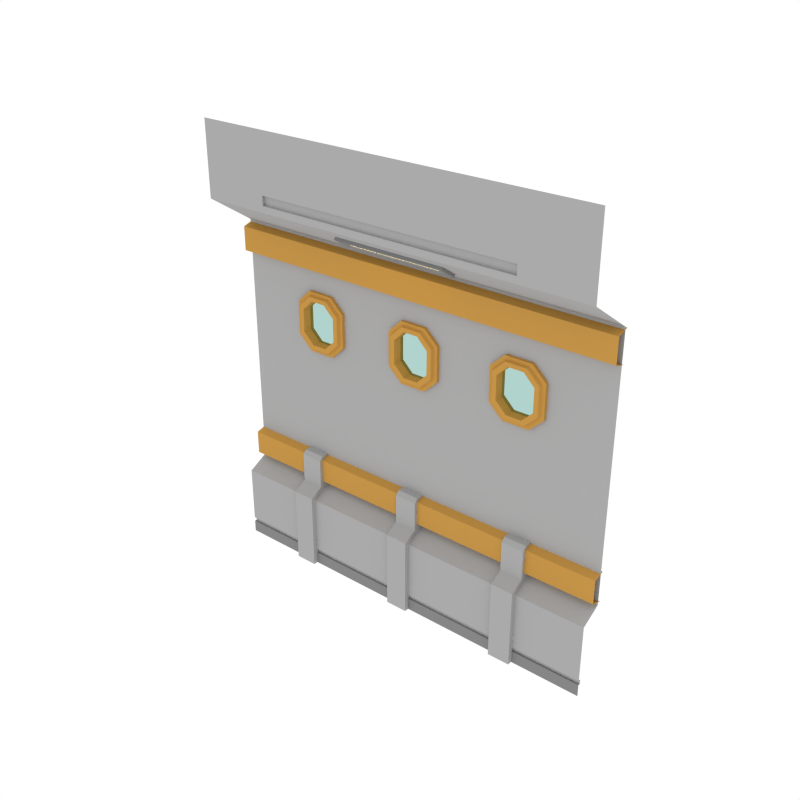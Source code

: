 # Source: SmallWindows_Wall_SideB.blend  (saved by Blender 2.79.0; exported with 4.5.12 LTS)
import bpy
from mathutils import Matrix  # noqa: F401  (used for matrix-valued properties, if any)

bpy.ops.wm.read_factory_settings(use_empty=True)
scene = bpy.context.scene
scene.name = 'Scene'

# ---- collections
col_collection_1 = bpy.data.collections.new('Collection 1'); scene.collection.children.link(col_collection_1)

# ---- materials (node trees are filled in below, after node groups)
mat_main = bpy.data.materials.new('Main')
mat_main.alpha_threshold = 0.0
mat_main.diffuse_color = (0.402, 0.402, 0.402, 1.0)
mat_main.roughness = 0.5
mat_accent = bpy.data.materials.new('Accent')
mat_accent.alpha_threshold = 0.0
mat_accent.diffuse_color = (0.5596, 0.2977, 0.06679, 1.0)
mat_accent.roughness = 0.5
mat_light = bpy.data.materials.new('Light')
mat_light.alpha_threshold = 0.0
mat_light.diffuse_color = (0.4869, 0.4869, 0.4869, 1.0)
mat_light.roughness = 0.5
mat_darkgrey = bpy.data.materials.new('DarkGrey')
mat_darkgrey.alpha_threshold = 0.0
mat_darkgrey.diffuse_color = (0.2395, 0.2395, 0.2395, 1.0)
mat_darkgrey.roughness = 0.5
mat_glass = bpy.data.materials.new('Glass')
mat_glass.alpha_threshold = 0.0
mat_glass.diffuse_color = (0.0291, 0.0291, 0.0291, 1.0)
mat_glass.roughness = 0.5

# ---- node groups
ng_auto_smooth = bpy.data.node_groups.new('Auto Smooth', 'GeometryNodeTree')
_s = ng_auto_smooth.interface.new_socket(name='Geometry', in_out='OUTPUT', socket_type='NodeSocketGeometry')
_s = ng_auto_smooth.interface.new_socket(name='Geometry', in_out='INPUT', socket_type='NodeSocketGeometry')
_s = ng_auto_smooth.interface.new_socket(name='Angle', in_out='INPUT', socket_type='NodeSocketFloat')
_s.subtype = 'ANGLE'
_s.min_value = 0.0
_s.max_value = 3.142
ng_auto_smooth.is_modifier = True
_N = ng_auto_smooth.nodes; _L = ng_auto_smooth.links
n0 = _N.new('NodeGroupOutput'); n0.name = 'Group Output'; n0.location = (480, -100)
n1 = _N.new('NodeGroupInput'); n1.name = 'Group Input'; n1.location = (-420, -300)
n2 = _N.new('NodeGroupInput'); n2.name = 'Group Input.001'; n2.location = (-60, -100)
n3 = _N.new('GeometryNodeSetShadeSmooth'); n3.name = 'Set Shade Smooth'; n3.location = (120, -100)
n3.domain = 'EDGE'
n4 = _N.new('GeometryNodeSetShadeSmooth'); n4.name = 'Set Shade Smooth.001'; n4.location = (300, -100)
n5 = _N.new('GeometryNodeInputMeshEdgeAngle'); n5.name = 'Edge Angle'; n5.location = (-420, -220)
n6 = _N.new('GeometryNodeInputEdgeSmooth'); n6.name = 'Is Edge Smooth'; n6.location = (-60, -160)
n7 = _N.new('GeometryNodeInputShadeSmooth'); n7.name = 'Is Face Smooth'; n7.location = (-240, -340)
n8 = _N.new('FunctionNodeBooleanMath'); n8.name = 'Boolean Math'; n8.location = (-60, -220)
n9 = _N.new('FunctionNodeCompare'); n9.name = 'Compare'; n9.location = (-240, -180)
n9.operation = 'LESS_EQUAL'
_L.new(n5.outputs[0], n9.inputs[0])
_L.new(n4.outputs[0], n0.inputs[0])
_L.new(n1.outputs[1], n9.inputs[1])
_L.new(n9.outputs[0], n8.inputs[0])
_L.new(n7.outputs[0], n8.inputs[1])
_L.new(n2.outputs[0], n3.inputs[0])
_L.new(n6.outputs[0], n3.inputs[1])
_L.new(n3.outputs[0], n4.inputs[0])
_L.new(n8.outputs[0], n3.inputs[2])
n0.is_active_output = True

# ---- material node trees
mat_light.use_nodes = True; mat_light.node_tree.nodes.clear()
_N = mat_light.node_tree.nodes; _L = mat_light.node_tree.links
n0 = _N.new('ShaderNodeOutputMaterial'); n0.name = 'Material Output'; n0.location = (300, 300)
n1 = _N.new('ShaderNodeEmission'); n1.name = 'Emission'; n1.location = (10, 300)
n1.inputs[0].default_value = (1.0, 0.812, 0.3343, 1.0)
n1.inputs[1].default_value = 3.1
_L.new(n1.outputs[0], n0.inputs[0])
n0.is_active_output = True
mat_glass.use_nodes = True; mat_glass.node_tree.nodes.clear()
_N = mat_glass.node_tree.nodes; _L = mat_glass.node_tree.links
n0 = _N.new('ShaderNodeOutputMaterial'); n0.name = 'Material Output'; n0.location = (300, 300)
n1 = _N.new('ShaderNodeBsdfTransparent'); n1.name = 'Transparent BSDF'; n1.location = (10, 300)
n1.inputs[0].default_value = (0.4375, 0.65, 0.6132, 1.0)
_L.new(n1.outputs[0], n0.inputs[0])
n0.is_active_output = True

# ---- world
world_world = bpy.data.worlds.new('World'); scene.world = world_world
world_world.color = (1.0, 1.0, 1.0)
world_world.use_sun_shadow = False
world_world.sun_shadow_jitter_overblur = 0.0
world_world.cycles.sampling_method = 'NONE'
world_world.cycles.sample_map_resolution = 256

# ---- meshes
me_plane_039 = bpy.data.meshes.new('Plane.039')
me_plane_039.from_pydata([(2.0, 0.235, 3.383), (-2.0, 0.235, 3.383), (2.0, 0.1211, 3.348), (-2.0, 0.1211, 3.348), (2.0, 0.1211, 3.112), (-2.0, 0.1211, 3.112), (2.0, 0.2373, 3.077), (-2.0, 0.2373, 3.077), (2.0, 0.235, 1.181), (-2.0, 0.235, 1.181), (2.0, 0.1211, 1.147), (-2.0, 0.1211, 1.147), (2.0, 0.1211, 0.91), (-2.0, 0.1211, 0.91), (2.0, 0.2373, 0.8757), (-2.0, 0.2373, 0.8757), (0.5339, 0.06092, 3.504), (-0.6201, 0.06092, 3.504), (-0.6201, -0.1006, 3.61), (0.5339, -0.1006, 3.61), (0.5339, 0.04097, 3.474), (-0.6201, 0.04097, 3.474), (-0.6201, -0.1206, 3.58), (0.5339, -0.1206, 3.58), (-1.315, -0.04581, 0.0), (-1.091, -0.04581, 0.0), (-1.315, 0.2435, 0.0), (-1.315, 0.2435, 0.8754), (-1.091, 0.2435, 0.0), (-1.091, 0.2435, 0.8754), (-1.315, -0.04581, 0.7771), (-1.315, 0.09027, 0.8525), (-1.091, 0.09027, 0.8525), (-1.091, -0.04581, 0.7771), (-0.117, -0.04581, 0.0), (0.107, -0.04581, 0.0), (-0.117, 0.2435, 0.0), (-0.117, 0.2435, 0.8754), (0.107, 0.2435, 0.0), (0.107, 0.2435, 0.8754), (-0.117, -0.04581, 0.7771), (-0.117, 0.09027, 0.8525), (0.107, 0.09027, 0.8525), (0.107, -0.04581, 0.7771), (1.081, -0.04581, 0.0), (1.305, -0.04581, 0.0), (1.081, 0.2435, 0.0), (1.081, 0.2435, 0.8754), (1.305, 0.2435, 0.0), (1.305, 0.2435, 0.8754), (1.081, -0.04581, 0.7771), (1.081, 0.09027, 0.8525), (1.305, 0.09027, 0.8525), (1.305, -0.04581, 0.7771), (0.4815, 0.008428, 3.495), (-0.5677, 0.008428, 3.495), (-0.5677, -0.08927, 3.559), (0.4815, -0.08927, 3.559), (0.4497, -0.006625, 3.519), (-0.5359, -0.006625, 3.519), (-0.5359, -0.06527, 3.558), (0.4497, -0.06527, 3.558), (-1.315, 0.2435, 1.186), (-1.091, 0.2435, 1.186), (-0.117, 0.2435, 1.186), (0.107, 0.2435, 1.186), (1.081, 0.2435, 1.186), (1.305, 0.2435, 1.186), (-1.091, 0.1282, 1.186), (-1.091, 0.09027, 1.148), (-1.315, 0.09027, 1.148), (-1.315, 0.1282, 1.186), (0.107, 0.1282, 1.186), (0.107, 0.09027, 1.148), (-0.117, 0.09027, 1.148), (-0.117, 0.1282, 1.186), (1.305, 0.1282, 1.186), (1.305, 0.09027, 1.148), (1.081, 0.09027, 1.148), (1.081, 0.1282, 1.186), (2.0, 8.941e-08, 0.0), (2.0, 0.2064, 3.399), (2.0, -0.2557, 4.431), (2.0, 0.2064, 0.8535), (2.0, 7.451e-08, 0.7412), (2.0, -0.2557, 3.704), (2.0, -0.2557, 3.767), (2.0, -0.2557, 3.86), (1.325, 2.98e-08, 0.0), (1.325, 0.2064, 3.399), (1.325, -0.2557, 4.431), (1.325, 0.2064, 0.8535), (1.325, 1.49e-08, 0.7412), (1.325, -0.2557, 3.704), (1.325, -0.2557, 3.767), (1.325, -0.2557, 3.86), (1.325, -0.2271, 3.767), (1.325, -0.2271, 3.86), (0.2307, -0.2557, 3.767), (0.8692, -0.2557, 3.767), (0.2307, -0.2557, 3.704), (0.8692, -0.2557, 3.704), (0.2307, -0.2557, 4.431), (0.8692, -0.2557, 4.431), (0.2307, 0.2064, 3.399), (0.8692, 0.2064, 3.399), (0.8692, 4.967e-09, 0.7412), (0.2307, -4.967e-09, 0.7412), (2.0, 8.568e-08, 0.1205), (1.325, 2.738e-08, 0.1205), (0.8692, 0.2064, 0.8535), (2.0, 8.568e-08, 0.1655), (1.325, 2.648e-08, 0.1655), (0.2307, 0.2064, 0.8535), (0.8692, 1.987e-08, 0.0), (1.325, 0.022, 0.1205), (2.0, 0.022, 0.1205), (2.0, 0.022, 0.1655), (1.325, 0.022, 0.1655), (0.2307, 9.934e-09, 0.0), (0.8692, -0.2557, 3.86), (0.2307, -0.2557, 3.86), (0.8692, -0.2271, 3.767), (0.2307, -0.2271, 3.767), (0.8692, -0.2271, 3.86), (0.2307, -0.2271, 3.86), (0.2307, 7.511e-09, 0.1205), (0.8692, 1.745e-08, 0.1205), (0.2307, 6.608e-09, 0.1655), (0.8692, 1.654e-08, 0.1655), (0.2307, 0.022, 0.1205), (0.8692, 0.022, 0.1205), (0.2307, 0.022, 0.1655), (0.8692, 0.022, 0.1655), (2.0, 0.2064, 2.314), (2.0, 0.2064, 2.837), (1.325, 0.2064, 2.423), (1.217, 0.2064, 2.314), (1.325, 0.2064, 2.205), (1.434, 0.2064, 2.314), (1.217, 0.2064, 2.837), (1.325, 0.2064, 2.729), (1.434, 0.2064, 2.837), (1.325, 0.2064, 2.946), (0.2307, 0.2064, 2.423), (0.1221, 0.2064, 2.314), (0.2307, 0.2064, 2.205), (0.3393, 0.2064, 2.314), (0.1221, 0.2064, 2.837), (0.2307, 0.2064, 2.729), (0.3393, 0.2064, 2.837), (0.2307, 0.2064, 2.946), (0.9778, 0.2064, 2.314), (0.8692, 0.2064, 2.423), (0.7606, 0.2064, 2.314), (0.8692, 0.2064, 2.205), (0.8692, 0.2064, 2.729), (0.9778, 0.2064, 2.837), (0.8692, 0.2064, 2.946), (0.7606, 0.2064, 2.837), (0.9649, 0.1743, 2.875), (1.23, 0.1743, 2.274), (1.23, 0.1743, 2.875), (0.9649, 0.1743, 2.274), (1.23, 0.2684, 2.875), (1.23, 0.2684, 2.274), (0.9649, 0.2684, 2.875), (0.9649, 0.2684, 2.274), (0.8234, 0.2684, 2.742), (0.8234, 0.2684, 2.407), (0.8234, 0.1743, 2.742), (0.8234, 0.1743, 2.407), (1.372, 0.2684, 2.742), (1.372, 0.2684, 2.407), (1.372, 0.1743, 2.742), (1.372, 0.1743, 2.407), (0.9124, 0.1449, 2.688), (1.021, 0.1449, 2.795), (1.283, 0.1449, 2.688), (1.174, 0.1449, 2.795), (1.174, 0.1449, 2.355), (1.174, 0.2704, 2.355), (1.021, 0.1449, 2.355), (1.174, 0.2704, 2.795), (1.021, 0.2704, 2.795), (1.021, 0.2704, 2.355), (0.9124, 0.2704, 2.461), (0.9124, 0.2704, 2.688), (0.9124, 0.1449, 2.461), (1.283, 0.2704, 2.688), (1.283, 0.1449, 2.461), (1.283, 0.2704, 2.461), (0.993, 0.1459, 2.835), (1.202, 0.1459, 2.835), (1.327, 0.1459, 2.715), (1.327, 0.1459, 2.434), (1.202, 0.1459, 2.314), (0.8679, 0.1459, 2.715), (0.8679, 0.1459, 2.434), (0.993, 0.1459, 2.314), (1.21, 0.1735, 2.845), (1.339, 0.1735, 2.427), (1.21, 0.1735, 2.304), (0.9857, 0.1735, 2.845), (1.339, 0.1735, 2.722), (0.8564, 0.1735, 2.722), (0.8564, 0.1735, 2.427), (0.9857, 0.1735, 2.304), (0.1301, 0.1743, 2.274), (0.1301, 0.1743, 2.875), (0.1301, 0.2684, 2.875), (0.1301, 0.2684, 2.274), (0.2716, 0.2684, 2.742), (0.2716, 0.2684, 2.407), (0.2716, 0.1743, 2.742), (0.2716, 0.1743, 2.407), (0.1825, 0.1449, 2.688), (0.07395, 0.1449, 2.795), (0.07395, 0.1449, 2.355), (0.07395, 0.2704, 2.355), (0.07395, 0.2704, 2.795), (0.1825, 0.2704, 2.688), (0.1825, 0.1449, 2.461), (0.1825, 0.2704, 2.461), (0.102, 0.1459, 2.835), (0.2271, 0.1459, 2.715), (0.2271, 0.1459, 2.434), (0.102, 0.1459, 2.314), (0.1092, 0.1735, 2.845), (0.2385, 0.1735, 2.427), (0.1092, 0.1735, 2.304), (0.2385, 0.1735, 2.722), (-2.0, 8.941e-08, 0.0), (-2.0, 0.2064, 3.399), (-2.0, -0.2557, 4.431), (-2.0, 0.2064, 0.8535), (-2.0, 7.451e-08, 0.7412), (-2.0, -0.2557, 3.704), (-2.0, -0.2557, 3.767), (-2.0, -0.2557, 3.86), (-1.325, 2.98e-08, 0.0), (-1.325, 0.2064, 3.399), (-1.325, -0.2557, 4.431), (-1.325, 0.2064, 0.8535), (-1.325, 1.49e-08, 0.7412), (-1.325, -0.2557, 3.704), (-1.325, -0.2557, 3.767), (-1.325, -0.2557, 3.86), (-1.325, -0.2271, 3.767), (-1.325, -0.2271, 3.86), (0.0, 0.0, 0.0), (0.0, 0.2064, 3.399), (0.0, -0.2557, 4.431), (0.0, 0.2064, 0.8535), (0.0, -1.49e-08, 0.7412), (0.0, -0.2557, 3.704), (0.0, -0.2557, 3.767), (0.0, -0.2557, 3.86), (0.0, -0.2271, 3.767), (0.0, -0.2271, 3.86), (-0.2307, -0.2557, 3.767), (-0.8692, -0.2557, 3.767), (-0.2307, -0.2557, 3.704), (-0.8692, -0.2557, 3.704), (-0.2307, -0.2557, 4.431), (-0.8692, -0.2557, 4.431), (-0.2307, 0.2064, 3.399), (-0.8692, 0.2064, 3.399), (-0.8692, 4.967e-09, 0.7412), (-0.2307, -4.967e-09, 0.7412), (-2.0, 8.568e-08, 0.1205), (-1.325, 2.738e-08, 0.1205), (0.0, -2.423e-09, 0.1205), (-0.8692, 0.2064, 0.8535), (-2.0, 8.568e-08, 0.1655), (-1.325, 2.648e-08, 0.1655), (0.0, -3.327e-09, 0.1655), (-0.2307, 0.2064, 0.8535), (0.0, 0.022, 0.1205), (-0.8692, 1.987e-08, 0.0), (-1.325, 0.022, 0.1205), (-2.0, 0.022, 0.1205), (-2.0, 0.022, 0.1655), (-1.325, 0.022, 0.1655), (0.0, 0.022, 0.1655), (-0.2307, 9.934e-09, 0.0), (-0.8692, -0.2557, 3.86), (-0.2307, -0.2557, 3.86), (-0.8692, -0.2271, 3.767), (-0.2307, -0.2271, 3.767), (-0.8692, -0.2271, 3.86), (-0.2307, -0.2271, 3.86), (-0.2307, 7.511e-09, 0.1205), (-0.8692, 1.745e-08, 0.1205), (-0.2307, 6.608e-09, 0.1655), (-0.8692, 1.654e-08, 0.1655), (-0.2307, 0.022, 0.1205), (-0.8692, 0.022, 0.1205), (-0.2307, 0.022, 0.1655), (-0.8692, 0.022, 0.1655), (-2.0, 0.2064, 2.314), (-2.0, 0.2064, 2.837), (0.0, 0.2064, 2.314), (0.0, 0.2064, 2.837), (-1.325, 0.2064, 2.423), (-1.217, 0.2064, 2.314), (-1.325, 0.2064, 2.205), (-1.434, 0.2064, 2.314), (-1.217, 0.2064, 2.837), (-1.325, 0.2064, 2.729), (-1.434, 0.2064, 2.837), (-1.325, 0.2064, 2.946), (-0.2307, 0.2064, 2.423), (-0.1221, 0.2064, 2.314), (-0.2307, 0.2064, 2.205), (-0.3393, 0.2064, 2.314), (-0.1221, 0.2064, 2.837), (-0.2307, 0.2064, 2.729), (-0.3393, 0.2064, 2.837), (-0.2307, 0.2064, 2.946), (-0.9778, 0.2064, 2.314), (-0.8692, 0.2064, 2.423), (-0.7606, 0.2064, 2.314), (-0.8692, 0.2064, 2.205), (-0.8692, 0.2064, 2.729), (-0.9778, 0.2064, 2.837), (-0.8692, 0.2064, 2.946), (-0.7606, 0.2064, 2.837), (-0.9649, 0.1743, 2.875), (-1.23, 0.1743, 2.274), (-1.23, 0.1743, 2.875), (-0.9649, 0.1743, 2.274), (-1.23, 0.2684, 2.875), (-1.23, 0.2684, 2.274), (-0.9649, 0.2684, 2.875), (-0.9649, 0.2684, 2.274), (-0.8234, 0.2684, 2.742), (-0.8234, 0.2684, 2.407), (-0.8234, 0.1743, 2.742), (-0.8234, 0.1743, 2.407), (-1.372, 0.2684, 2.742), (-1.372, 0.2684, 2.407), (-1.372, 0.1743, 2.742), (-1.372, 0.1743, 2.407), (-0.9124, 0.1449, 2.688), (-1.021, 0.1449, 2.795), (-1.283, 0.1449, 2.688), (-1.174, 0.1449, 2.795), (-1.174, 0.1449, 2.355), (-1.174, 0.2704, 2.355), (-1.021, 0.1449, 2.355), (-1.174, 0.2704, 2.795), (-1.021, 0.2704, 2.795), (-1.021, 0.2704, 2.355), (-0.9124, 0.2704, 2.461), (-0.9124, 0.2704, 2.688), (-0.9124, 0.1449, 2.461), (-1.283, 0.2704, 2.688), (-1.283, 0.1449, 2.461), (-1.283, 0.2704, 2.461), (-0.993, 0.1459, 2.835), (-1.202, 0.1459, 2.835), (-1.327, 0.1459, 2.715), (-1.327, 0.1459, 2.434), (-1.202, 0.1459, 2.314), (-0.8679, 0.1459, 2.715), (-0.8679, 0.1459, 2.434), (-0.993, 0.1459, 2.314), (-1.21, 0.1735, 2.845), (-1.339, 0.1735, 2.427), (-1.21, 0.1735, 2.304), (-0.9857, 0.1735, 2.845), (-1.339, 0.1735, 2.722), (-0.8564, 0.1735, 2.722), (-0.8564, 0.1735, 2.427), (-0.9857, 0.1735, 2.304), (-0.1301, 0.1743, 2.274), (-0.1301, 0.1743, 2.875), (-0.1301, 0.2684, 2.875), (-0.1301, 0.2684, 2.274), (-0.2716, 0.2684, 2.742), (-0.2716, 0.2684, 2.407), (-0.2716, 0.1743, 2.742), (-0.2716, 0.1743, 2.407), (-0.1825, 0.1449, 2.688), (-0.07395, 0.1449, 2.795), (-0.07395, 0.1449, 2.355), (-0.07395, 0.2704, 2.355), (-0.07395, 0.2704, 2.795), (-0.1825, 0.2704, 2.688), (-0.1825, 0.1449, 2.461), (-0.1825, 0.2704, 2.461), (-0.102, 0.1459, 2.835), (-0.2271, 0.1459, 2.715), (-0.2271, 0.1459, 2.434), (-0.102, 0.1459, 2.314), (-0.1092, 0.1735, 2.845), (-0.2385, 0.1735, 2.427), (-0.1092, 0.1735, 2.304), (-0.2385, 0.1735, 2.722), (0.0, 0.1743, 2.875), (0.0, 0.2684, 2.875), (0.0, 0.1449, 2.795), (0.0, 0.2704, 2.795), (0.0, 0.1459, 2.835), (0.0, 0.1735, 2.845), (0.0, 0.1743, 2.274), (0.0, 0.2684, 2.274), (0.0, 0.1449, 2.355), (0.0, 0.2704, 2.355), (0.0, 0.1459, 2.314), (0.0, 0.1735, 2.304), (1.178, 0.2332, 2.331), (1.178, 0.2332, 2.818), (1.017, 0.2332, 2.818), (1.017, 0.2332, 2.331), (0.9026, 0.2332, 2.443), (0.9026, 0.2332, 2.706), (1.293, 0.2332, 2.706), (1.293, 0.2332, 2.443), (0.07786, 0.2332, 2.331), (0.07786, 0.2332, 2.818), (0.1922, 0.2332, 2.706), (0.1922, 0.2332, 2.443), (-1.178, 0.2332, 2.331), (-1.178, 0.2332, 2.818), (-1.017, 0.2332, 2.818), (-1.017, 0.2332, 2.331), (-0.9026, 0.2332, 2.443), (-0.9026, 0.2332, 2.706), (-1.293, 0.2332, 2.706), (-1.293, 0.2332, 2.443), (-0.07786, 0.2332, 2.331), (-0.07786, 0.2332, 2.818), (-0.1922, 0.2332, 2.706), (-0.1922, 0.2332, 2.443), (8.817e-11, 0.2332, 2.818), (8.817e-11, 0.2332, 2.331)], [], [(1, 3, 2, 0), (3, 5, 4, 2), (5, 7, 6, 4), (9, 11, 10, 8), (11, 13, 12, 10), (13, 15, 14, 12), (23, 22, 56, 57), (18, 17, 21, 22), (16, 19, 23, 20), (17, 16, 20, 21), (19, 18, 22, 23), (37, 41, 74, 75, 64), (24, 26, 28, 25), (25, 28, 29, 32, 33), (30, 24, 25, 33), (30, 33, 32, 31), (30, 31, 27, 26, 24), (34, 36, 38, 35), (35, 38, 39, 42, 43), (40, 34, 35, 43), (40, 43, 42, 41), (40, 41, 37, 36, 34), (39, 37, 64, 65), (44, 46, 48, 45), (45, 48, 49, 52, 53), (50, 44, 45, 53), (50, 53, 52, 51), (50, 51, 47, 46, 44), (54, 57, 61, 58), (22, 21, 55, 56), (20, 23, 57, 54), (21, 20, 54, 55), (59, 58, 61, 60), (55, 54, 58, 59), (57, 56, 60, 61), (56, 55, 59, 60), (32, 29, 63, 68, 69), (42, 39, 65, 72, 73), (52, 49, 67, 76, 77), (72, 65, 64, 75), (41, 42, 73, 74), (49, 47, 66, 67), (76, 67, 66, 79), (29, 27, 62, 63), (47, 51, 78, 79, 66), (68, 63, 62, 71), (51, 52, 77, 78), (27, 31, 70, 71, 62), (68, 71, 70, 69), (72, 75, 74, 73), (76, 79, 78, 77), (31, 32, 69, 70), (109, 88, 80, 108), (95, 87, 82, 90), (91, 92, 84, 83), (89, 81, 85, 93), (93, 85, 86, 94), (94, 86, 87, 95), (127, 114, 88, 109), (101, 93, 94, 99), (105, 89, 93, 101), (110, 106, 92, 91), (131, 115, 118, 133), (106, 129, 112, 92), (94, 95, 97, 96), (122, 96, 97, 124), (99, 94, 96, 122), (121, 257, 259, 125), (123, 122, 124, 125), (258, 123, 125, 259), (98, 99, 122, 123), (256, 98, 123, 258), (112, 129, 133, 118), (95, 120, 124, 97), (121, 120, 103, 102), (257, 121, 102, 252), (129, 128, 132, 133), (111, 112, 118, 117), (109, 108, 116, 115), (92, 112, 111, 84), (120, 95, 90, 103), (120, 121, 125, 124), (128, 276, 284, 132), (126, 127, 131, 130), (118, 115, 116, 117), (127, 109, 115, 131), (272, 126, 130, 278), (142, 141, 136, 139, 134, 135), (254, 276, 128, 107), (107, 128, 129, 106), (278, 130, 132, 284), (130, 131, 133, 132), (253, 254, 107, 113), (113, 107, 106, 110), (251, 104, 100, 255), (104, 105, 101, 100), (255, 100, 98, 256), (100, 101, 99, 98), (272, 250, 119, 126), (126, 119, 114, 127), (139, 138, 91, 83, 134), (302, 253, 113, 146, 145), (104, 151, 150, 159, 158, 105), (251, 303, 148, 151, 104), (105, 158, 157, 140, 143, 89), (150, 149, 144, 147, 154, 153, 156, 159), (89, 143, 142, 135, 81), (147, 146, 113, 110, 155, 154), (136, 137, 138, 139), (140, 141, 142, 143), (144, 145, 146, 147), (148, 149, 150, 151), (152, 153, 154, 155), (156, 157, 158, 159), (152, 155, 110, 91, 138, 137), (174, 172, 164, 162), (162, 164, 166, 160), (163, 167, 165, 161), (171, 169, 167, 163), (161, 165, 173, 175), (160, 166, 168, 170), (170, 168, 169, 171), (175, 173, 172, 174), (178, 179, 183, 189), (179, 177, 184, 183), (182, 180, 181, 185), (188, 182, 185, 186), (180, 190, 191, 181), (177, 176, 187, 184), (176, 188, 186, 187), (190, 178, 189, 191), (193, 192, 177, 179), (172, 173, 191, 189), (166, 164, 183, 184), (195, 194, 178, 190), (164, 172, 189, 183), (173, 165, 181, 191), (168, 166, 184, 187), (167, 169, 186, 185), (196, 195, 190, 180), (192, 197, 176, 177), (197, 198, 188, 176), (194, 193, 179, 178), (169, 168, 187, 186), (198, 199, 182, 188), (199, 196, 180, 182), (165, 167, 185, 181), (207, 202, 196, 199), (206, 207, 199, 198), (204, 200, 193, 194), (205, 206, 198, 197), (203, 205, 197, 192), (202, 201, 195, 196), (201, 204, 194, 195), (200, 203, 192, 193), (162, 160, 203, 200), (175, 174, 204, 201), (161, 175, 201, 202), (160, 170, 205, 203), (170, 171, 206, 205), (174, 162, 200, 204), (171, 163, 207, 206), (163, 161, 202, 207), (214, 212, 210, 209), (406, 407, 211, 208), (208, 211, 213, 215), (215, 213, 212, 214), (216, 217, 220, 221), (408, 218, 219, 409), (218, 222, 223, 219), (222, 216, 221, 223), (212, 213, 223, 221), (401, 210, 220, 403), (226, 225, 216, 222), (210, 212, 221, 220), (213, 211, 219, 223), (227, 226, 222, 218), (225, 224, 217, 216), (410, 227, 218, 408), (411, 230, 227, 410), (231, 228, 224, 225), (230, 229, 226, 227), (229, 231, 225, 226), (215, 214, 231, 229), (208, 215, 229, 230), (214, 209, 228, 231), (406, 208, 230, 411), (209, 400, 405, 228), (228, 405, 404, 224), (224, 404, 402, 217), (217, 402, 403, 220), (209, 210, 401, 400), (211, 407, 409, 219), (271, 270, 232, 240), (247, 242, 234, 239), (243, 235, 236, 244), (241, 245, 237, 233), (245, 246, 238, 237), (246, 247, 239, 238), (293, 271, 240, 279), (263, 261, 246, 245), (267, 263, 245, 241), (273, 243, 244, 268), (297, 299, 283, 280), (268, 244, 275, 295), (246, 248, 249, 247), (288, 290, 249, 248), (261, 288, 248, 246), (287, 291, 259, 257), (289, 291, 290, 288), (258, 259, 291, 289), (260, 289, 288, 261), (256, 258, 289, 260), (275, 283, 299, 295), (247, 249, 290, 286), (287, 264, 265, 286), (257, 252, 264, 287), (295, 299, 298, 294), (274, 282, 283, 275), (271, 280, 281, 270), (244, 236, 274, 275), (286, 265, 242, 247), (286, 290, 291, 287), (294, 298, 284, 276), (292, 296, 297, 293), (283, 282, 281, 280), (293, 297, 280, 271), (272, 278, 296, 292), (310, 301, 300, 307, 304, 309), (254, 269, 294, 276), (269, 268, 295, 294), (278, 284, 298, 296), (296, 298, 299, 297), (253, 277, 269, 254), (277, 273, 268, 269), (251, 255, 262, 266), (266, 262, 263, 267), (255, 256, 260, 262), (262, 260, 261, 263), (272, 292, 285, 250), (292, 293, 279, 285), (307, 300, 235, 243, 306), (302, 313, 314, 277, 253), (266, 267, 326, 327, 318, 319), (251, 266, 319, 316, 303), (267, 241, 311, 308, 325, 326), (318, 327, 324, 321, 322, 315, 312, 317), (241, 233, 301, 310, 311), (315, 322, 323, 273, 277, 314), (304, 307, 306, 305), (308, 311, 310, 309), (312, 315, 314, 313), (316, 319, 318, 317), (320, 323, 322, 321), (324, 327, 326, 325), (320, 305, 306, 243, 273, 323), (342, 330, 332, 340), (330, 328, 334, 332), (331, 329, 333, 335), (339, 331, 335, 337), (329, 343, 341, 333), (328, 338, 336, 334), (338, 339, 337, 336), (343, 342, 340, 341), (346, 357, 351, 347), (347, 351, 352, 345), (350, 353, 349, 348), (356, 354, 353, 350), (348, 349, 359, 358), (345, 352, 355, 344), (344, 355, 354, 356), (358, 359, 357, 346), (361, 347, 345, 360), (340, 357, 359, 341), (334, 352, 351, 332), (363, 358, 346, 362), (332, 351, 357, 340), (341, 359, 349, 333), (336, 355, 352, 334), (335, 353, 354, 337), (364, 348, 358, 363), (360, 345, 344, 365), (365, 344, 356, 366), (362, 346, 347, 361), (337, 354, 355, 336), (366, 356, 350, 367), (367, 350, 348, 364), (333, 349, 353, 335), (375, 367, 364, 370), (374, 366, 367, 375), (372, 362, 361, 368), (373, 365, 366, 374), (371, 360, 365, 373), (370, 364, 363, 369), (369, 363, 362, 372), (368, 361, 360, 371), (330, 368, 371, 328), (343, 369, 372, 342), (329, 370, 369, 343), (328, 371, 373, 338), (338, 373, 374, 339), (342, 372, 368, 330), (339, 374, 375, 331), (331, 375, 370, 329), (382, 377, 378, 380), (406, 376, 379, 407), (376, 383, 381, 379), (383, 382, 380, 381), (384, 389, 388, 385), (408, 409, 387, 386), (386, 387, 391, 390), (390, 391, 389, 384), (380, 389, 391, 381), (401, 403, 388, 378), (394, 390, 384, 393), (378, 388, 389, 380), (381, 391, 387, 379), (395, 386, 390, 394), (393, 384, 385, 392), (410, 408, 386, 395), (411, 410, 395, 398), (399, 393, 392, 396), (398, 395, 394, 397), (397, 394, 393, 399), (383, 397, 399, 382), (376, 398, 397, 383), (382, 399, 396, 377), (406, 411, 398, 376), (377, 396, 405, 400), (396, 392, 404, 405), (392, 385, 402, 404), (385, 388, 403, 402), (377, 400, 401, 378), (379, 387, 409, 407), (415, 412, 419, 418, 413, 414, 417, 416), (421, 436, 433, 434, 435, 432, 437, 420, 423, 422), (427, 428, 429, 426, 425, 430, 431, 424), (27, 29, 28, 26), (37, 39, 38, 36), (47, 49, 48, 46)])
me_plane_039.polygons.foreach_set('material_index', [1, 1, 1, 1, 1, 1, 3, 3, 3, 3, 3, 0, 3, 0, 0, 0, 0, 3, 0, 0, 0, 0, 0, 3, 0, 0, 0, 0, 3, 3, 3, 3, 2, 3, 3, 3, 0, 0, 0, 0, 0, 0, 0, 0, 0, 0, 0, 0, 0, 0, 0, 0, 3, 0, 0, 0, 0, 0, 3, 0, 0, 0, 0, 0, 0, 0, 0, 0, 0, 0, 0, 0, 0, 0, 0, 0, 0, 0, 3, 0, 0, 0, 0, 3, 0, 3, 3, 0, 0, 0, 0, 0, 0, 0, 0, 0, 0, 0, 3, 3, 0, 0, 0, 0, 0, 0, 0, 0, 0, 0, 0, 0, 0, 0, 0, 1, 1, 1, 1, 1, 1, 1, 1, 1, 1, 1, 1, 1, 1, 1, 1, 1, 1, 1, 1, 1, 1, 1, 1, 1, 1, 1, 1, 1, 1, 1, 1, 1, 1, 1, 1, 1, 1, 1, 1, 1, 1, 1, 1, 1, 1, 1, 1, 1, 1, 1, 1, 1, 1, 1, 1, 1, 1, 1, 1, 1, 1, 1, 1, 1, 1, 1, 1, 1, 1, 1, 1, 1, 1, 1, 1, 1, 1, 3, 0, 0, 0, 0, 0, 3, 0, 0, 0, 0, 0, 0, 0, 0, 0, 0, 0, 0, 0, 0, 0, 0, 0, 0, 0, 3, 0, 0, 0, 0, 3, 0, 3, 3, 0, 0, 0, 0, 0, 0, 0, 0, 0, 0, 0, 3, 3, 0, 0, 0, 0, 0, 0, 0, 0, 0, 0, 0, 0, 0, 0, 0, 1, 1, 1, 1, 1, 1, 1, 1, 1, 1, 1, 1, 1, 1, 1, 1, 1, 1, 1, 1, 1, 1, 1, 1, 1, 1, 1, 1, 1, 1, 1, 1, 1, 1, 1, 1, 1, 1, 1, 1, 1, 1, 1, 1, 1, 1, 1, 1, 1, 1, 1, 1, 1, 1, 1, 1, 1, 1, 1, 1, 1, 1, 1, 1, 1, 1, 1, 1, 1, 1, 1, 1, 1, 1, 1, 1, 1, 1, 4, 4, 4, 0, 0, 0])
me_plane_039.materials.append(mat_main)
me_plane_039.materials.append(mat_accent)
me_plane_039.materials.append(mat_light)
me_plane_039.materials.append(mat_darkgrey)
me_plane_039.materials.append(mat_glass)
me_plane_039.use_remesh_preserve_volume = False
me_plane_039.use_remesh_preserve_attributes = False
me_plane_039.use_mirror_vertex_groups = False
me_plane_039.update()

# ---- objects
ob_smallwindows_wall_sideb = bpy.data.objects.new('SmallWindows_Wall_SideB', me_plane_039)

# ---- transforms, parenting, visibility, modifiers, constraints
ob_smallwindows_wall_sideb.location = (0.0, 0.0, 0.0)
ob_smallwindows_wall_sideb.lineart.crease_threshold = 0.0
_m = ob_smallwindows_wall_sideb.modifiers.new('Auto Smooth', 'NODES')
_m.node_group = ng_auto_smooth
_gi = [s.identifier for s in ng_auto_smooth.interface.items_tree if s.item_type == 'SOCKET' and s.in_out == 'INPUT']
_m[_gi[1]] = 0.5236  # Angle

# ---- collection membership
col_collection_1.objects.link(ob_smallwindows_wall_sideb)

# ---- scene / render settings (as saved in the file)
scene.frame_start = 1; scene.frame_end = 250; scene.frame_set(0)
scene.render.engine = 'CYCLES'
scene.render.resolution_x = 1000
scene.render.resolution_y = 1000
scene.render.dither_intensity = 0.0
scene.cycles.samples = 200
scene.cycles.sampling_pattern = 'TABULATED_SOBOL'
scene.cycles.light_sampling_threshold = 0.0
scene.cycles.use_adaptive_sampling = False
scene.cycles.use_light_tree = False
scene.cycles.caustics_reflective = False
scene.cycles.caustics_refractive = False
scene.cycles.blur_glossy = 0.0
scene.cycles.max_bounces = 2
scene.cycles.pixel_filter_type = 'GAUSSIAN'
scene.cycles.sample_clamp_indirect = 0.0
scene.view_settings.view_transform = 'Standard'
bpy.context.view_layer.update()

# ---- added for rendering (the .blend has no active camera): camera
cam_auto = bpy.data.cameras.new('AutoCamera')
cam_auto.lens = 50.0
cam_auto.sensor_width = 36.0
cam_auto.clip_end = 1000.0
ob_auto_camera = bpy.data.objects.new('AutoCamera', cam_auto)
scene.collection.objects.link(ob_auto_camera)
ob_auto_camera.location = (5.54438, -6.64586, 6.65095)
ob_auto_camera.rotation_euler = (1.09748, -7.21219e-08, 0.694738)
scene.camera = ob_auto_camera
bpy.context.view_layer.update()
